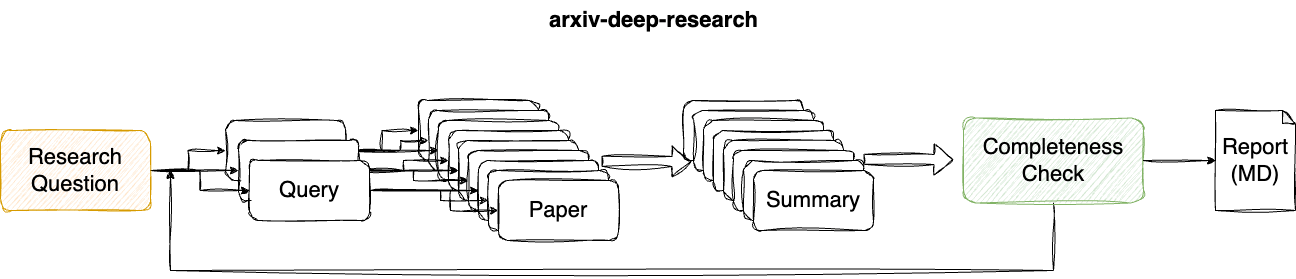

The diagram above was exported from draw.io. Its source (the exported page's mxGraphModel, read from the mxfile embedded in the PNG):
<mxGraphModel dx="2647" dy="1157" grid="1" gridSize="10" guides="1" tooltips="1" connect="1" arrows="1" fold="1" page="1" pageScale="1" pageWidth="850" pageHeight="1100" math="0" shadow="0">
  <root>
    <mxCell id="0" />
    <mxCell id="1" parent="0" />
    <mxCell id="HB6frq2pnsfvhD5Dn4OR-9" value="Paper" style="rounded=1;whiteSpace=wrap;html=1;fontSize=26;sketch=1;curveFitting=1;jiggle=2;" vertex="1" parent="1">
      <mxGeometry x="-162" y="110" width="120" height="60" as="geometry" />
    </mxCell>
    <mxCell id="HB6frq2pnsfvhD5Dn4OR-10" value="Paper" style="rounded=1;whiteSpace=wrap;html=1;fontSize=26;sketch=1;curveFitting=1;jiggle=2;" vertex="1" parent="1">
      <mxGeometry x="-152" y="120" width="120" height="60" as="geometry" />
    </mxCell>
    <mxCell id="HB6frq2pnsfvhD5Dn4OR-11" value="Paper" style="rounded=1;whiteSpace=wrap;html=1;fontSize=26;sketch=1;curveFitting=1;jiggle=2;" vertex="1" parent="1">
      <mxGeometry x="-142" y="130" width="120" height="60" as="geometry" />
    </mxCell>
    <mxCell id="HB6frq2pnsfvhD5Dn4OR-12" value="Paper" style="rounded=1;whiteSpace=wrap;html=1;fontSize=26;sketch=1;curveFitting=1;jiggle=2;" vertex="1" parent="1">
      <mxGeometry x="-132" y="140" width="120" height="60" as="geometry" />
    </mxCell>
    <mxCell id="HB6frq2pnsfvhD5Dn4OR-13" value="Paper" style="rounded=1;whiteSpace=wrap;html=1;fontSize=26;sketch=1;curveFitting=1;jiggle=2;" vertex="1" parent="1">
      <mxGeometry x="-122" y="150" width="120" height="60" as="geometry" />
    </mxCell>
    <mxCell id="HB6frq2pnsfvhD5Dn4OR-14" value="Paper" style="rounded=1;whiteSpace=wrap;html=1;fontSize=26;sketch=1;curveFitting=1;jiggle=2;" vertex="1" parent="1">
      <mxGeometry x="-112" y="160" width="120" height="60" as="geometry" />
    </mxCell>
    <mxCell id="HB6frq2pnsfvhD5Dn4OR-15" value="Paper" style="rounded=1;whiteSpace=wrap;html=1;fontSize=26;sketch=1;curveFitting=1;jiggle=2;" vertex="1" parent="1">
      <mxGeometry x="-102" y="170" width="120" height="60" as="geometry" />
    </mxCell>
    <mxCell id="HB6frq2pnsfvhD5Dn4OR-16" value="Paper" style="rounded=1;whiteSpace=wrap;html=1;fontSize=26;sketch=1;curveFitting=1;jiggle=2;" vertex="1" parent="1">
      <mxGeometry x="-92" y="180" width="120" height="60" as="geometry" />
    </mxCell>
    <mxCell id="HB6frq2pnsfvhD5Dn4OR-28" style="edgeStyle=orthogonalEdgeStyle;rounded=0;orthogonalLoop=1;jettySize=auto;html=1;exitX=1;exitY=0.5;exitDx=0;exitDy=0;entryX=0;entryY=0.5;entryDx=0;entryDy=0;sketch=1;curveFitting=1;jiggle=2;" edge="1" parent="1" source="HB6frq2pnsfvhD5Dn4OR-2" target="HB6frq2pnsfvhD5Dn4OR-9">
      <mxGeometry relative="1" as="geometry" />
    </mxCell>
    <mxCell id="HB6frq2pnsfvhD5Dn4OR-29" style="edgeStyle=orthogonalEdgeStyle;rounded=0;orthogonalLoop=1;jettySize=auto;html=1;exitX=1;exitY=0.5;exitDx=0;exitDy=0;entryX=0;entryY=0.5;entryDx=0;entryDy=0;sketch=1;curveFitting=1;jiggle=2;" edge="1" parent="1" source="HB6frq2pnsfvhD5Dn4OR-2" target="HB6frq2pnsfvhD5Dn4OR-10">
      <mxGeometry relative="1" as="geometry">
        <Array as="points">
          <mxPoint x="-180" y="160" />
          <mxPoint x="-180" y="150" />
        </Array>
      </mxGeometry>
    </mxCell>
    <mxCell id="HB6frq2pnsfvhD5Dn4OR-30" style="edgeStyle=orthogonalEdgeStyle;rounded=0;orthogonalLoop=1;jettySize=auto;html=1;exitX=1;exitY=0.5;exitDx=0;exitDy=0;entryX=0;entryY=0.5;entryDx=0;entryDy=0;sketch=1;curveFitting=1;jiggle=2;" edge="1" parent="1" source="HB6frq2pnsfvhD5Dn4OR-2" target="HB6frq2pnsfvhD5Dn4OR-11">
      <mxGeometry relative="1" as="geometry" />
    </mxCell>
    <mxCell id="HB6frq2pnsfvhD5Dn4OR-2" value="Query 1" style="rounded=1;whiteSpace=wrap;html=1;fontSize=26;sketch=1;curveFitting=1;jiggle=2;" vertex="1" parent="1">
      <mxGeometry x="-355" y="130" width="120" height="60" as="geometry" />
    </mxCell>
    <mxCell id="HB6frq2pnsfvhD5Dn4OR-31" style="edgeStyle=orthogonalEdgeStyle;rounded=0;orthogonalLoop=1;jettySize=auto;html=1;exitX=1;exitY=0.5;exitDx=0;exitDy=0;entryX=0;entryY=0.5;entryDx=0;entryDy=0;sketch=1;curveFitting=1;jiggle=2;" edge="1" parent="1" source="HB6frq2pnsfvhD5Dn4OR-3" target="HB6frq2pnsfvhD5Dn4OR-12">
      <mxGeometry relative="1" as="geometry" />
    </mxCell>
    <mxCell id="HB6frq2pnsfvhD5Dn4OR-32" style="edgeStyle=orthogonalEdgeStyle;rounded=0;orthogonalLoop=1;jettySize=auto;html=1;exitX=1;exitY=0.5;exitDx=0;exitDy=0;entryX=0;entryY=0.5;entryDx=0;entryDy=0;sketch=1;curveFitting=1;jiggle=2;" edge="1" parent="1" source="HB6frq2pnsfvhD5Dn4OR-3" target="HB6frq2pnsfvhD5Dn4OR-13">
      <mxGeometry relative="1" as="geometry" />
    </mxCell>
    <mxCell id="HB6frq2pnsfvhD5Dn4OR-33" style="edgeStyle=orthogonalEdgeStyle;rounded=0;orthogonalLoop=1;jettySize=auto;html=1;exitX=1;exitY=0.5;exitDx=0;exitDy=0;entryX=0;entryY=0.5;entryDx=0;entryDy=0;sketch=1;curveFitting=1;jiggle=2;" edge="1" parent="1" source="HB6frq2pnsfvhD5Dn4OR-3" target="HB6frq2pnsfvhD5Dn4OR-14">
      <mxGeometry relative="1" as="geometry" />
    </mxCell>
    <mxCell id="HB6frq2pnsfvhD5Dn4OR-3" value="Query 1" style="rounded=1;whiteSpace=wrap;html=1;fontSize=26;sketch=1;curveFitting=1;jiggle=2;" vertex="1" parent="1">
      <mxGeometry x="-342" y="150" width="120" height="60" as="geometry" />
    </mxCell>
    <mxCell id="HB6frq2pnsfvhD5Dn4OR-34" style="edgeStyle=orthogonalEdgeStyle;rounded=0;orthogonalLoop=1;jettySize=auto;html=1;exitX=1;exitY=0.5;exitDx=0;exitDy=0;entryX=0;entryY=0.5;entryDx=0;entryDy=0;sketch=1;curveFitting=1;jiggle=2;" edge="1" parent="1" source="HB6frq2pnsfvhD5Dn4OR-4" target="HB6frq2pnsfvhD5Dn4OR-15">
      <mxGeometry relative="1" as="geometry" />
    </mxCell>
    <mxCell id="HB6frq2pnsfvhD5Dn4OR-35" style="edgeStyle=orthogonalEdgeStyle;rounded=0;orthogonalLoop=1;jettySize=auto;html=1;exitX=1;exitY=0.5;exitDx=0;exitDy=0;entryX=0;entryY=0.5;entryDx=0;entryDy=0;sketch=1;curveFitting=1;jiggle=2;" edge="1" parent="1" source="HB6frq2pnsfvhD5Dn4OR-4" target="HB6frq2pnsfvhD5Dn4OR-16">
      <mxGeometry relative="1" as="geometry">
        <Array as="points">
          <mxPoint x="-140" y="200" />
          <mxPoint x="-140" y="210" />
        </Array>
      </mxGeometry>
    </mxCell>
    <mxCell id="HB6frq2pnsfvhD5Dn4OR-36" style="edgeStyle=orthogonalEdgeStyle;rounded=0;orthogonalLoop=1;jettySize=auto;html=1;exitX=1;exitY=0.5;exitDx=0;exitDy=0;entryX=0;entryY=0.5;entryDx=0;entryDy=0;sketch=1;curveFitting=1;jiggle=2;" edge="1" parent="1" source="HB6frq2pnsfvhD5Dn4OR-4" target="HB6frq2pnsfvhD5Dn4OR-26">
      <mxGeometry relative="1" as="geometry">
        <Array as="points">
          <mxPoint x="-130" y="200" />
          <mxPoint x="-130" y="220" />
        </Array>
      </mxGeometry>
    </mxCell>
    <mxCell id="HB6frq2pnsfvhD5Dn4OR-4" value="Query" style="rounded=1;whiteSpace=wrap;html=1;fontSize=22;sketch=1;curveFitting=1;jiggle=2;" vertex="1" parent="1">
      <mxGeometry x="-331" y="170" width="120" height="60" as="geometry" />
    </mxCell>
    <mxCell id="HB6frq2pnsfvhD5Dn4OR-6" style="edgeStyle=orthogonalEdgeStyle;rounded=0;orthogonalLoop=1;jettySize=auto;html=1;exitX=1;exitY=0.5;exitDx=0;exitDy=0;entryX=0;entryY=0.5;entryDx=0;entryDy=0;sketch=1;curveFitting=1;jiggle=2;" edge="1" parent="1" source="HB6frq2pnsfvhD5Dn4OR-5" target="HB6frq2pnsfvhD5Dn4OR-3">
      <mxGeometry relative="1" as="geometry" />
    </mxCell>
    <mxCell id="HB6frq2pnsfvhD5Dn4OR-7" style="edgeStyle=orthogonalEdgeStyle;rounded=0;orthogonalLoop=1;jettySize=auto;html=1;exitX=1;exitY=0.5;exitDx=0;exitDy=0;entryX=0;entryY=0.5;entryDx=0;entryDy=0;sketch=1;curveFitting=1;jiggle=2;" edge="1" parent="1" source="HB6frq2pnsfvhD5Dn4OR-5" target="HB6frq2pnsfvhD5Dn4OR-2">
      <mxGeometry relative="1" as="geometry" />
    </mxCell>
    <mxCell id="HB6frq2pnsfvhD5Dn4OR-8" style="edgeStyle=orthogonalEdgeStyle;rounded=0;orthogonalLoop=1;jettySize=auto;html=1;exitX=1;exitY=0.5;exitDx=0;exitDy=0;entryX=0;entryY=0.5;entryDx=0;entryDy=0;sketch=1;curveFitting=1;jiggle=2;" edge="1" parent="1" source="HB6frq2pnsfvhD5Dn4OR-5" target="HB6frq2pnsfvhD5Dn4OR-4">
      <mxGeometry relative="1" as="geometry" />
    </mxCell>
    <mxCell id="HB6frq2pnsfvhD5Dn4OR-5" value="Research Question" style="rounded=1;whiteSpace=wrap;html=1;fillColor=#ffe6cc;strokeColor=#d79b00;fontSize=22;shadow=0;sketch=1;curveFitting=1;jiggle=2;" vertex="1" parent="1">
      <mxGeometry x="-580" y="140" width="150" height="80" as="geometry" />
    </mxCell>
    <mxCell id="HB6frq2pnsfvhD5Dn4OR-26" value="Paper" style="rounded=1;whiteSpace=wrap;html=1;fontSize=22;sketch=1;curveFitting=1;jiggle=2;" vertex="1" parent="1">
      <mxGeometry x="-82" y="190" width="120" height="60" as="geometry" />
    </mxCell>
    <mxCell id="HB6frq2pnsfvhD5Dn4OR-51" style="edgeStyle=orthogonalEdgeStyle;rounded=0;orthogonalLoop=1;jettySize=auto;html=1;exitX=0.5;exitY=1;exitDx=0;exitDy=0;sketch=1;curveFitting=1;jiggle=2;" edge="1" parent="1" source="HB6frq2pnsfvhD5Dn4OR-49">
      <mxGeometry relative="1" as="geometry">
        <mxPoint x="-410" y="180" as="targetPoint" />
        <Array as="points">
          <mxPoint x="473" y="280" />
          <mxPoint x="-410" y="280" />
        </Array>
      </mxGeometry>
    </mxCell>
    <mxCell id="HB6frq2pnsfvhD5Dn4OR-49" value="&lt;font&gt;Completeness Check&lt;/font&gt;" style="rounded=1;whiteSpace=wrap;html=1;fontSize=22;sketch=1;curveFitting=1;jiggle=2;fillColor=#d5e8d4;strokeColor=#82b366;" vertex="1" parent="1">
      <mxGeometry x="383" y="127.5" width="180" height="85" as="geometry" />
    </mxCell>
    <mxCell id="HB6frq2pnsfvhD5Dn4OR-52" value="&lt;font&gt;Report&lt;/font&gt;&lt;div&gt;&lt;font&gt;(MD)&lt;/font&gt;&lt;/div&gt;" style="shape=note;whiteSpace=wrap;html=1;backgroundOutline=1;darkOpacity=0.05;sketch=1;curveFitting=1;jiggle=2;fontSize=22;size=13;" vertex="1" parent="1">
      <mxGeometry x="635" y="120" width="80" height="100" as="geometry" />
    </mxCell>
    <mxCell id="HB6frq2pnsfvhD5Dn4OR-53" style="edgeStyle=orthogonalEdgeStyle;rounded=0;orthogonalLoop=1;jettySize=auto;html=1;exitX=1;exitY=0.5;exitDx=0;exitDy=0;entryX=0;entryY=0.5;entryDx=0;entryDy=0;entryPerimeter=0;sketch=1;curveFitting=1;jiggle=2;" edge="1" parent="1" source="HB6frq2pnsfvhD5Dn4OR-49" target="HB6frq2pnsfvhD5Dn4OR-52">
      <mxGeometry relative="1" as="geometry" />
    </mxCell>
    <mxCell id="HB6frq2pnsfvhD5Dn4OR-56" value="&lt;font style=&quot;font-size: 22px;&quot;&gt;&lt;b&gt;arxiv-deep-research&lt;/b&gt;&lt;/font&gt;" style="text;html=1;align=center;verticalAlign=middle;resizable=0;points=[];autosize=1;strokeColor=none;fillColor=none;" vertex="1" parent="1">
      <mxGeometry x="-42" y="10" width="230" height="40" as="geometry" />
    </mxCell>
    <mxCell id="HB6frq2pnsfvhD5Dn4OR-57" value="Paper" style="rounded=1;whiteSpace=wrap;html=1;fontSize=26;sketch=1;curveFitting=1;jiggle=2;" vertex="1" parent="1">
      <mxGeometry x="103" y="110" width="120" height="60" as="geometry" />
    </mxCell>
    <mxCell id="HB6frq2pnsfvhD5Dn4OR-58" value="Paper" style="rounded=1;whiteSpace=wrap;html=1;fontSize=26;sketch=1;curveFitting=1;jiggle=2;" vertex="1" parent="1">
      <mxGeometry x="113" y="120" width="120" height="60" as="geometry" />
    </mxCell>
    <mxCell id="HB6frq2pnsfvhD5Dn4OR-59" value="Paper" style="rounded=1;whiteSpace=wrap;html=1;fontSize=26;sketch=1;curveFitting=1;jiggle=2;" vertex="1" parent="1">
      <mxGeometry x="123" y="130" width="120" height="60" as="geometry" />
    </mxCell>
    <mxCell id="HB6frq2pnsfvhD5Dn4OR-60" value="Paper" style="rounded=1;whiteSpace=wrap;html=1;fontSize=26;sketch=1;curveFitting=1;jiggle=2;" vertex="1" parent="1">
      <mxGeometry x="133" y="140" width="120" height="60" as="geometry" />
    </mxCell>
    <mxCell id="HB6frq2pnsfvhD5Dn4OR-61" value="Paper" style="rounded=1;whiteSpace=wrap;html=1;fontSize=26;sketch=1;curveFitting=1;jiggle=2;" vertex="1" parent="1">
      <mxGeometry x="143" y="150" width="120" height="60" as="geometry" />
    </mxCell>
    <mxCell id="HB6frq2pnsfvhD5Dn4OR-62" value="Paper" style="rounded=1;whiteSpace=wrap;html=1;fontSize=26;sketch=1;curveFitting=1;jiggle=2;" vertex="1" parent="1">
      <mxGeometry x="153" y="160" width="120" height="60" as="geometry" />
    </mxCell>
    <mxCell id="HB6frq2pnsfvhD5Dn4OR-63" value="Paper" style="rounded=1;whiteSpace=wrap;html=1;fontSize=26;sketch=1;curveFitting=1;jiggle=2;" vertex="1" parent="1">
      <mxGeometry x="163" y="170" width="120" height="60" as="geometry" />
    </mxCell>
    <mxCell id="HB6frq2pnsfvhD5Dn4OR-64" value="Summary" style="rounded=1;whiteSpace=wrap;html=1;fontSize=22;sketch=1;curveFitting=1;jiggle=2;" vertex="1" parent="1">
      <mxGeometry x="173" y="180" width="120" height="60" as="geometry" />
    </mxCell>
    <mxCell id="HB6frq2pnsfvhD5Dn4OR-48" value="" style="shape=flexArrow;endArrow=classic;html=1;rounded=0;sketch=1;curveFitting=1;jiggle=2;" edge="1" parent="1">
      <mxGeometry width="50" height="50" relative="1" as="geometry">
        <mxPoint x="21" y="170.75" as="sourcePoint" />
        <mxPoint x="111" y="171" as="targetPoint" />
      </mxGeometry>
    </mxCell>
    <mxCell id="HB6frq2pnsfvhD5Dn4OR-65" value="" style="shape=flexArrow;endArrow=classic;html=1;rounded=0;sketch=1;curveFitting=1;jiggle=2;" edge="1" parent="1">
      <mxGeometry width="50" height="50" relative="1" as="geometry">
        <mxPoint x="283" y="168.82" as="sourcePoint" />
        <mxPoint x="373" y="169.07" as="targetPoint" />
      </mxGeometry>
    </mxCell>
  </root>
</mxGraphModel>